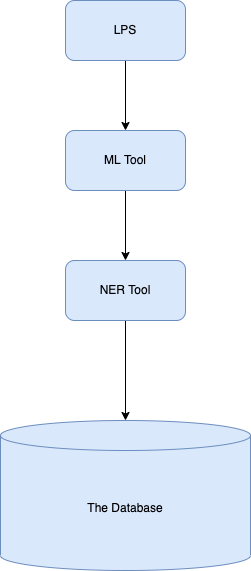

The diagram above was exported from draw.io. Its source (the exported page's mxGraphModel, read from the mxfile embedded in the PNG):
<mxGraphModel dx="815" dy="454" grid="1" gridSize="10" guides="1" tooltips="1" connect="1" arrows="1" fold="1" page="1" pageScale="1" pageWidth="850" pageHeight="1100" math="0" shadow="0">
  <root>
    <mxCell id="0" />
    <mxCell id="1" parent="0" />
    <mxCell id="DH21T1BlwAJkKS3lRBnf-5" style="edgeStyle=orthogonalEdgeStyle;rounded=0;orthogonalLoop=1;jettySize=auto;html=1;entryX=0.5;entryY=0;entryDx=0;entryDy=0;" edge="1" parent="1" source="DH21T1BlwAJkKS3lRBnf-2" target="DH21T1BlwAJkKS3lRBnf-3">
      <mxGeometry relative="1" as="geometry" />
    </mxCell>
    <mxCell id="DH21T1BlwAJkKS3lRBnf-2" value="LPS" style="rounded=1;whiteSpace=wrap;html=1;fillColor=#dae8fc;strokeColor=#6c8ebf;" vertex="1" parent="1">
      <mxGeometry x="245" y="50" width="120" height="60" as="geometry" />
    </mxCell>
    <mxCell id="DH21T1BlwAJkKS3lRBnf-6" style="edgeStyle=orthogonalEdgeStyle;rounded=0;orthogonalLoop=1;jettySize=auto;html=1;entryX=0.5;entryY=0;entryDx=0;entryDy=0;" edge="1" parent="1" source="DH21T1BlwAJkKS3lRBnf-3" target="DH21T1BlwAJkKS3lRBnf-4">
      <mxGeometry relative="1" as="geometry" />
    </mxCell>
    <mxCell id="DH21T1BlwAJkKS3lRBnf-3" value="ML Tool" style="rounded=1;whiteSpace=wrap;html=1;fillColor=#dae8fc;strokeColor=#6c8ebf;" vertex="1" parent="1">
      <mxGeometry x="245" y="180" width="120" height="60" as="geometry" />
    </mxCell>
    <mxCell id="DH21T1BlwAJkKS3lRBnf-8" style="edgeStyle=orthogonalEdgeStyle;rounded=0;orthogonalLoop=1;jettySize=auto;html=1;entryX=0.5;entryY=0;entryDx=0;entryDy=0;entryPerimeter=0;" edge="1" parent="1" source="DH21T1BlwAJkKS3lRBnf-4" target="DH21T1BlwAJkKS3lRBnf-7">
      <mxGeometry relative="1" as="geometry" />
    </mxCell>
    <mxCell id="DH21T1BlwAJkKS3lRBnf-4" value="NER Tool" style="rounded=1;whiteSpace=wrap;html=1;fillColor=#dae8fc;strokeColor=#6c8ebf;" vertex="1" parent="1">
      <mxGeometry x="245" y="310" width="120" height="60" as="geometry" />
    </mxCell>
    <mxCell id="DH21T1BlwAJkKS3lRBnf-7" value="The Database" style="shape=cylinder3;whiteSpace=wrap;html=1;boundedLbl=1;backgroundOutline=1;size=15;fillColor=#dae8fc;strokeColor=#6c8ebf;" vertex="1" parent="1">
      <mxGeometry x="180" y="470" width="250" height="150" as="geometry" />
    </mxCell>
  </root>
</mxGraphModel>